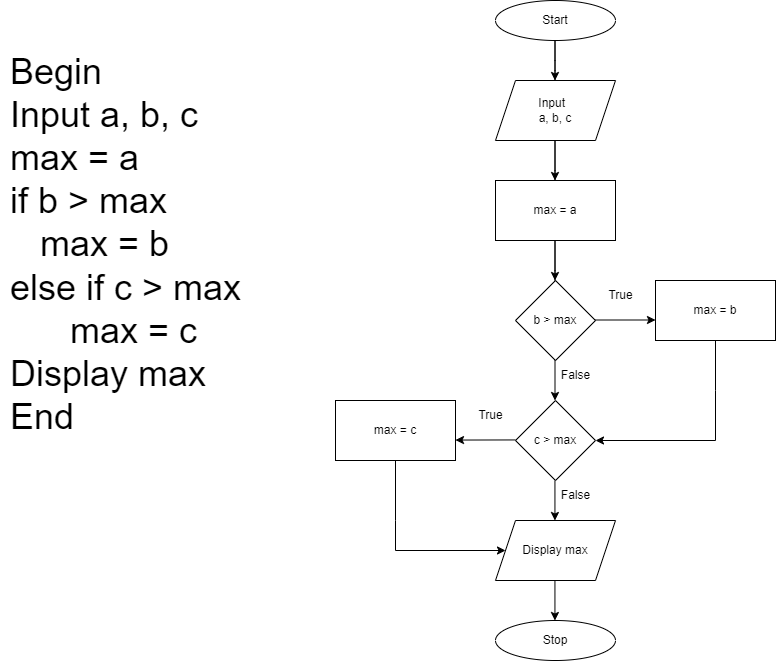

The diagram above was exported from draw.io. Its source (the exported page's mxGraphModel, read from the mxfile embedded in the PNG):
<mxGraphModel dx="880" dy="484" grid="1" gridSize="10" guides="1" tooltips="1" connect="1" arrows="1" fold="1" page="1" pageScale="1" pageWidth="827" pageHeight="1169" math="0" shadow="0">
  <root>
    <mxCell id="0" />
    <mxCell id="1" parent="0" />
    <mxCell id="ZywqBbL8lbG_3jMzbBu_-2" value="Input&amp;nbsp;&amp;nbsp;&lt;br&gt;a, b, c" style="shape=parallelogram;perimeter=parallelogramPerimeter;whiteSpace=wrap;html=1;fixedSize=1;" parent="1" vertex="1">
      <mxGeometry x="520" y="160" width="120" height="60" as="geometry" />
    </mxCell>
    <mxCell id="ZywqBbL8lbG_3jMzbBu_-3" value="max = a" style="rounded=0;whiteSpace=wrap;html=1;" parent="1" vertex="1">
      <mxGeometry x="520" y="260" width="120" height="60" as="geometry" />
    </mxCell>
    <mxCell id="ZywqBbL8lbG_3jMzbBu_-4" value="b &amp;gt; max" style="rhombus;whiteSpace=wrap;html=1;" parent="1" vertex="1">
      <mxGeometry x="540" y="360" width="80" height="80" as="geometry" />
    </mxCell>
    <mxCell id="ZywqBbL8lbG_3jMzbBu_-5" value="max = b" style="rounded=0;whiteSpace=wrap;html=1;" parent="1" vertex="1">
      <mxGeometry x="680" y="360" width="120" height="60" as="geometry" />
    </mxCell>
    <mxCell id="ZywqBbL8lbG_3jMzbBu_-6" value="" style="endArrow=classic;html=1;rounded=0;" parent="1" edge="1">
      <mxGeometry width="50" height="50" relative="1" as="geometry">
        <mxPoint x="579.5" y="160" as="sourcePoint" />
        <mxPoint x="579.5" y="160" as="targetPoint" />
        <Array as="points">
          <mxPoint x="579.5" y="150" />
          <mxPoint x="579.5" y="120" />
          <mxPoint x="579.5" y="140" />
        </Array>
      </mxGeometry>
    </mxCell>
    <mxCell id="ZywqBbL8lbG_3jMzbBu_-7" value="" style="endArrow=classic;html=1;rounded=0;" parent="1" edge="1">
      <mxGeometry width="50" height="50" relative="1" as="geometry">
        <mxPoint x="579.5" y="260" as="sourcePoint" />
        <mxPoint x="579.5" y="260" as="targetPoint" />
        <Array as="points">
          <mxPoint x="579.5" y="250" />
          <mxPoint x="579.5" y="220" />
        </Array>
      </mxGeometry>
    </mxCell>
    <mxCell id="ZywqBbL8lbG_3jMzbBu_-8" value="" style="endArrow=classic;html=1;rounded=0;" parent="1" edge="1">
      <mxGeometry width="50" height="50" relative="1" as="geometry">
        <mxPoint x="579.5" y="360" as="sourcePoint" />
        <mxPoint x="579.5" y="360" as="targetPoint" />
        <Array as="points">
          <mxPoint x="579.5" y="350" />
          <mxPoint x="579.5" y="320" />
        </Array>
      </mxGeometry>
    </mxCell>
    <mxCell id="ZywqBbL8lbG_3jMzbBu_-9" value="" style="endArrow=classic;html=1;rounded=0;" parent="1" edge="1">
      <mxGeometry width="50" height="50" relative="1" as="geometry">
        <mxPoint x="620" y="399.5" as="sourcePoint" />
        <mxPoint x="680" y="399.5" as="targetPoint" />
      </mxGeometry>
    </mxCell>
    <mxCell id="ZywqBbL8lbG_3jMzbBu_-10" value="c &amp;gt; max" style="rhombus;whiteSpace=wrap;html=1;" parent="1" vertex="1">
      <mxGeometry x="540" y="480" width="80" height="80" as="geometry" />
    </mxCell>
    <mxCell id="ZywqBbL8lbG_3jMzbBu_-11" value="" style="endArrow=classic;html=1;rounded=0;" parent="1" edge="1">
      <mxGeometry width="50" height="50" relative="1" as="geometry">
        <mxPoint x="579.5" y="440" as="sourcePoint" />
        <mxPoint x="579.5" y="480" as="targetPoint" />
      </mxGeometry>
    </mxCell>
    <mxCell id="ZywqBbL8lbG_3jMzbBu_-12" value="Display max" style="shape=parallelogram;perimeter=parallelogramPerimeter;whiteSpace=wrap;html=1;fixedSize=1;" parent="1" vertex="1">
      <mxGeometry x="520" y="600" width="120" height="60" as="geometry" />
    </mxCell>
    <mxCell id="ZywqBbL8lbG_3jMzbBu_-14" value="max = c" style="rounded=0;whiteSpace=wrap;html=1;" parent="1" vertex="1">
      <mxGeometry x="360" y="480" width="120" height="60" as="geometry" />
    </mxCell>
    <mxCell id="ZywqBbL8lbG_3jMzbBu_-16" value="" style="endArrow=classic;html=1;rounded=0;" parent="1" edge="1">
      <mxGeometry width="50" height="50" relative="1" as="geometry">
        <mxPoint x="579.44" y="560" as="sourcePoint" />
        <mxPoint x="579.44" y="600" as="targetPoint" />
      </mxGeometry>
    </mxCell>
    <mxCell id="ZywqBbL8lbG_3jMzbBu_-17" value="" style="endArrow=classic;html=1;rounded=0;" parent="1" edge="1">
      <mxGeometry width="50" height="50" relative="1" as="geometry">
        <mxPoint x="579.44" y="660" as="sourcePoint" />
        <mxPoint x="579.44" y="700" as="targetPoint" />
      </mxGeometry>
    </mxCell>
    <mxCell id="ZywqBbL8lbG_3jMzbBu_-21" value="" style="endArrow=classic;html=1;rounded=0;" parent="1" edge="1">
      <mxGeometry width="50" height="50" relative="1" as="geometry">
        <mxPoint x="540" y="519.44" as="sourcePoint" />
        <mxPoint x="480" y="519.55" as="targetPoint" />
      </mxGeometry>
    </mxCell>
    <mxCell id="ZywqBbL8lbG_3jMzbBu_-23" value="True" style="text;html=1;align=center;verticalAlign=middle;resizable=0;points=[];autosize=1;strokeColor=none;fillColor=none;" parent="1" vertex="1">
      <mxGeometry x="620" y="360" width="50" height="30" as="geometry" />
    </mxCell>
    <mxCell id="ZywqBbL8lbG_3jMzbBu_-24" value="False" style="text;html=1;align=center;verticalAlign=middle;resizable=0;points=[];autosize=1;strokeColor=none;fillColor=none;" parent="1" vertex="1">
      <mxGeometry x="575" y="440" width="50" height="30" as="geometry" />
    </mxCell>
    <mxCell id="ZywqBbL8lbG_3jMzbBu_-25" value="True" style="text;html=1;align=center;verticalAlign=middle;resizable=0;points=[];autosize=1;strokeColor=none;fillColor=none;" parent="1" vertex="1">
      <mxGeometry x="490" y="480" width="50" height="30" as="geometry" />
    </mxCell>
    <mxCell id="ZywqBbL8lbG_3jMzbBu_-26" value="False" style="text;html=1;align=center;verticalAlign=middle;resizable=0;points=[];autosize=1;strokeColor=none;fillColor=none;" parent="1" vertex="1">
      <mxGeometry x="575" y="560" width="50" height="30" as="geometry" />
    </mxCell>
    <mxCell id="ZywqBbL8lbG_3jMzbBu_-28" value="" style="endArrow=classic;html=1;rounded=0;exitX=0.5;exitY=1;exitDx=0;exitDy=0;" parent="1" source="ZywqBbL8lbG_3jMzbBu_-5" edge="1">
      <mxGeometry width="50" height="50" relative="1" as="geometry">
        <mxPoint x="760" y="420" as="sourcePoint" />
        <mxPoint x="620" y="520" as="targetPoint" />
        <Array as="points">
          <mxPoint x="740" y="470" />
          <mxPoint x="740" y="520" />
        </Array>
      </mxGeometry>
    </mxCell>
    <mxCell id="ZywqBbL8lbG_3jMzbBu_-31" value="" style="endArrow=classic;html=1;rounded=0;exitX=0.5;exitY=1;exitDx=0;exitDy=0;entryX=0;entryY=0.5;entryDx=0;entryDy=0;" parent="1" source="ZywqBbL8lbG_3jMzbBu_-14" edge="1" target="ZywqBbL8lbG_3jMzbBu_-12">
      <mxGeometry width="50" height="50" relative="1" as="geometry">
        <mxPoint x="430" y="540" as="sourcePoint" />
        <mxPoint x="520" y="630" as="targetPoint" />
        <Array as="points">
          <mxPoint x="420" y="600" />
          <mxPoint x="420" y="630" />
        </Array>
      </mxGeometry>
    </mxCell>
    <mxCell id="ZywqBbL8lbG_3jMzbBu_-32" value="&lt;div style=&quot;text-align: left;&quot;&gt;&lt;span style=&quot;font-size: 36px; background-color: initial;&quot;&gt;Begin&lt;/span&gt;&lt;/div&gt;&lt;font style=&quot;font-size: 36px;&quot;&gt;&lt;div style=&quot;text-align: left;&quot;&gt;&lt;span style=&quot;background-color: initial;&quot;&gt;Input a, b, c&lt;/span&gt;&lt;/div&gt;&lt;div style=&quot;text-align: left;&quot;&gt;&lt;span style=&quot;background-color: initial;&quot;&gt;max = a&lt;/span&gt;&lt;/div&gt;&lt;div style=&quot;text-align: left;&quot;&gt;&lt;span style=&quot;background-color: initial;&quot;&gt;if b &amp;gt; max&lt;/span&gt;&lt;/div&gt;&lt;div style=&quot;text-align: left;&quot;&gt;&lt;span style=&quot;background-color: initial;&quot;&gt;&amp;nbsp; &amp;nbsp;max = b&lt;/span&gt;&lt;/div&gt;&lt;div style=&quot;text-align: left;&quot;&gt;&lt;span style=&quot;background-color: initial;&quot;&gt;else&amp;nbsp;&lt;/span&gt;&lt;span style=&quot;background-color: initial;&quot;&gt;if c &amp;gt; max&lt;/span&gt;&lt;/div&gt;&lt;div style=&quot;text-align: left;&quot;&gt;&lt;span style=&quot;background-color: initial;&quot;&gt;&amp;nbsp; &amp;nbsp; &amp;nbsp; max = c&lt;/span&gt;&lt;span style=&quot;background-color: initial;&quot;&gt;&amp;nbsp;&lt;/span&gt;&lt;/div&gt;&lt;div style=&quot;text-align: left;&quot;&gt;&lt;span style=&quot;background-color: initial;&quot;&gt;Display max&lt;/span&gt;&lt;/div&gt;&lt;div style=&quot;text-align: left;&quot;&gt;&lt;span style=&quot;background-color: initial;&quot;&gt;End&lt;/span&gt;&lt;/div&gt;&lt;br&gt;&lt;/font&gt;" style="text;html=1;align=center;verticalAlign=middle;resizable=0;points=[];autosize=1;strokeColor=none;fillColor=none;" parent="1" vertex="1">
      <mxGeometry x="25" y="120" width="250" height="450" as="geometry" />
    </mxCell>
    <mxCell id="Ro_IonehcxMTbLMFJ19q-2" value="Start" style="ellipse;whiteSpace=wrap;html=1;" vertex="1" parent="1">
      <mxGeometry x="520" y="80" width="120" height="40" as="geometry" />
    </mxCell>
    <mxCell id="Ro_IonehcxMTbLMFJ19q-3" value="Stop" style="ellipse;whiteSpace=wrap;html=1;" vertex="1" parent="1">
      <mxGeometry x="520" y="700" width="120" height="40" as="geometry" />
    </mxCell>
  </root>
</mxGraphModel>